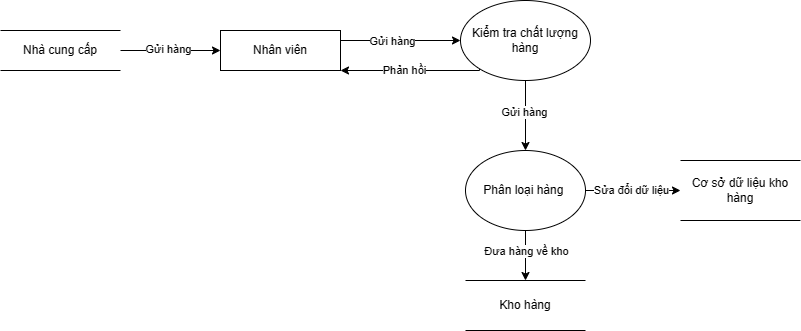

The diagram above was exported from draw.io. Its source (the exported page's mxGraphModel, read from the mxfile embedded in the PNG):
<mxGraphModel dx="1699" dy="447" grid="1" gridSize="10" guides="1" tooltips="1" connect="1" arrows="1" fold="1" page="1" pageScale="1" pageWidth="827" pageHeight="1169" math="0" shadow="0">
  <root>
    <mxCell id="0" />
    <mxCell id="1" parent="0" />
    <mxCell id="jz4Q5hrOqL28HLQ-Ih8x-7" style="edgeStyle=orthogonalEdgeStyle;rounded=0;orthogonalLoop=1;jettySize=auto;html=1;entryX=0;entryY=0.5;entryDx=0;entryDy=0;exitX=1;exitY=0.25;exitDx=0;exitDy=0;" edge="1" parent="1" source="jz4Q5hrOqL28HLQ-Ih8x-2" target="jz4Q5hrOqL28HLQ-Ih8x-5">
      <mxGeometry relative="1" as="geometry" />
    </mxCell>
    <mxCell id="jz4Q5hrOqL28HLQ-Ih8x-8" value="Gửi hàng" style="edgeLabel;html=1;align=center;verticalAlign=middle;resizable=0;points=[];" vertex="1" connectable="0" parent="jz4Q5hrOqL28HLQ-Ih8x-7">
      <mxGeometry x="-0.15" y="-5" relative="1" as="geometry">
        <mxPoint y="-5" as="offset" />
      </mxGeometry>
    </mxCell>
    <mxCell id="jz4Q5hrOqL28HLQ-Ih8x-2" value="Nhân viên" style="rounded=0;whiteSpace=wrap;html=1;" vertex="1" parent="1">
      <mxGeometry x="190" y="90" width="120" height="40" as="geometry" />
    </mxCell>
    <mxCell id="jz4Q5hrOqL28HLQ-Ih8x-9" style="edgeStyle=orthogonalEdgeStyle;rounded=0;orthogonalLoop=1;jettySize=auto;html=1;exitX=0;exitY=1;exitDx=0;exitDy=0;entryX=1;entryY=1;entryDx=0;entryDy=0;" edge="1" parent="1" source="jz4Q5hrOqL28HLQ-Ih8x-5" target="jz4Q5hrOqL28HLQ-Ih8x-2">
      <mxGeometry relative="1" as="geometry">
        <Array as="points">
          <mxPoint x="449" y="130" />
        </Array>
      </mxGeometry>
    </mxCell>
    <mxCell id="jz4Q5hrOqL28HLQ-Ih8x-10" value="Phản hồi" style="edgeLabel;html=1;align=center;verticalAlign=middle;resizable=0;points=[];" vertex="1" connectable="0" parent="jz4Q5hrOqL28HLQ-Ih8x-9">
      <mxGeometry x="0.0904" y="-1" relative="1" as="geometry">
        <mxPoint as="offset" />
      </mxGeometry>
    </mxCell>
    <mxCell id="jz4Q5hrOqL28HLQ-Ih8x-12" style="edgeStyle=orthogonalEdgeStyle;rounded=0;orthogonalLoop=1;jettySize=auto;html=1;entryX=0.5;entryY=0;entryDx=0;entryDy=0;" edge="1" parent="1" source="jz4Q5hrOqL28HLQ-Ih8x-5" target="jz4Q5hrOqL28HLQ-Ih8x-11">
      <mxGeometry relative="1" as="geometry" />
    </mxCell>
    <mxCell id="jz4Q5hrOqL28HLQ-Ih8x-20" value="Gửi hàng" style="edgeLabel;html=1;align=center;verticalAlign=middle;resizable=0;points=[];" vertex="1" connectable="0" parent="jz4Q5hrOqL28HLQ-Ih8x-12">
      <mxGeometry x="-0.1152" y="-2" relative="1" as="geometry">
        <mxPoint as="offset" />
      </mxGeometry>
    </mxCell>
    <mxCell id="jz4Q5hrOqL28HLQ-Ih8x-5" value="Kiểm tra chất lượng hàng" style="ellipse;whiteSpace=wrap;html=1;" vertex="1" parent="1">
      <mxGeometry x="430" y="60" width="130" height="80" as="geometry" />
    </mxCell>
    <mxCell id="jz4Q5hrOqL28HLQ-Ih8x-13" style="edgeStyle=orthogonalEdgeStyle;rounded=0;orthogonalLoop=1;jettySize=auto;html=1;" edge="1" parent="1" source="jz4Q5hrOqL28HLQ-Ih8x-11">
      <mxGeometry relative="1" as="geometry">
        <mxPoint x="495" y="340" as="targetPoint" />
      </mxGeometry>
    </mxCell>
    <mxCell id="jz4Q5hrOqL28HLQ-Ih8x-21" value="Đưa hàng về kho" style="edgeLabel;html=1;align=center;verticalAlign=middle;resizable=0;points=[];" vertex="1" connectable="0" parent="jz4Q5hrOqL28HLQ-Ih8x-13">
      <mxGeometry x="-0.406" y="-3" relative="1" as="geometry">
        <mxPoint x="3" y="5" as="offset" />
      </mxGeometry>
    </mxCell>
    <mxCell id="jz4Q5hrOqL28HLQ-Ih8x-22" style="edgeStyle=orthogonalEdgeStyle;rounded=0;orthogonalLoop=1;jettySize=auto;html=1;entryX=0;entryY=0.5;entryDx=0;entryDy=0;" edge="1" parent="1" source="jz4Q5hrOqL28HLQ-Ih8x-11" target="jz4Q5hrOqL28HLQ-Ih8x-24">
      <mxGeometry relative="1" as="geometry">
        <mxPoint x="600" y="290" as="targetPoint" />
        <Array as="points" />
      </mxGeometry>
    </mxCell>
    <mxCell id="jz4Q5hrOqL28HLQ-Ih8x-26" value="Sửa đổi dữ liệu" style="edgeLabel;html=1;align=center;verticalAlign=middle;resizable=0;points=[];" vertex="1" connectable="0" parent="jz4Q5hrOqL28HLQ-Ih8x-22">
      <mxGeometry x="-0.0526" y="1" relative="1" as="geometry">
        <mxPoint as="offset" />
      </mxGeometry>
    </mxCell>
    <mxCell id="jz4Q5hrOqL28HLQ-Ih8x-11" value="Phân loại hàng&amp;nbsp;" style="ellipse;whiteSpace=wrap;html=1;" vertex="1" parent="1">
      <mxGeometry x="435" y="210" width="120" height="80" as="geometry" />
    </mxCell>
    <mxCell id="jz4Q5hrOqL28HLQ-Ih8x-14" value="Kho hàng" style="shape=partialRectangle;whiteSpace=wrap;html=1;left=0;right=0;fillColor=none;" vertex="1" parent="1">
      <mxGeometry x="435" y="340" width="120" height="50" as="geometry" />
    </mxCell>
    <mxCell id="jz4Q5hrOqL28HLQ-Ih8x-16" style="edgeStyle=orthogonalEdgeStyle;rounded=0;orthogonalLoop=1;jettySize=auto;html=1;entryX=0;entryY=0.5;entryDx=0;entryDy=0;" edge="1" parent="1" source="jz4Q5hrOqL28HLQ-Ih8x-15" target="jz4Q5hrOqL28HLQ-Ih8x-2">
      <mxGeometry relative="1" as="geometry" />
    </mxCell>
    <mxCell id="jz4Q5hrOqL28HLQ-Ih8x-19" value="Gửi hàng" style="edgeLabel;html=1;align=center;verticalAlign=middle;resizable=0;points=[];" vertex="1" connectable="0" parent="jz4Q5hrOqL28HLQ-Ih8x-16">
      <mxGeometry x="-0.06" y="2" relative="1" as="geometry">
        <mxPoint as="offset" />
      </mxGeometry>
    </mxCell>
    <mxCell id="jz4Q5hrOqL28HLQ-Ih8x-15" value="Nhà cung cấp" style="shape=partialRectangle;whiteSpace=wrap;html=1;left=0;right=0;fillColor=none;" vertex="1" parent="1">
      <mxGeometry x="-30" y="90" width="120" height="40" as="geometry" />
    </mxCell>
    <mxCell id="jz4Q5hrOqL28HLQ-Ih8x-24" value="Cơ sở dữ liệu kho hàng" style="shape=partialRectangle;whiteSpace=wrap;html=1;left=0;right=0;fillColor=none;" vertex="1" parent="1">
      <mxGeometry x="650" y="220" width="120" height="60" as="geometry" />
    </mxCell>
  </root>
</mxGraphModel>